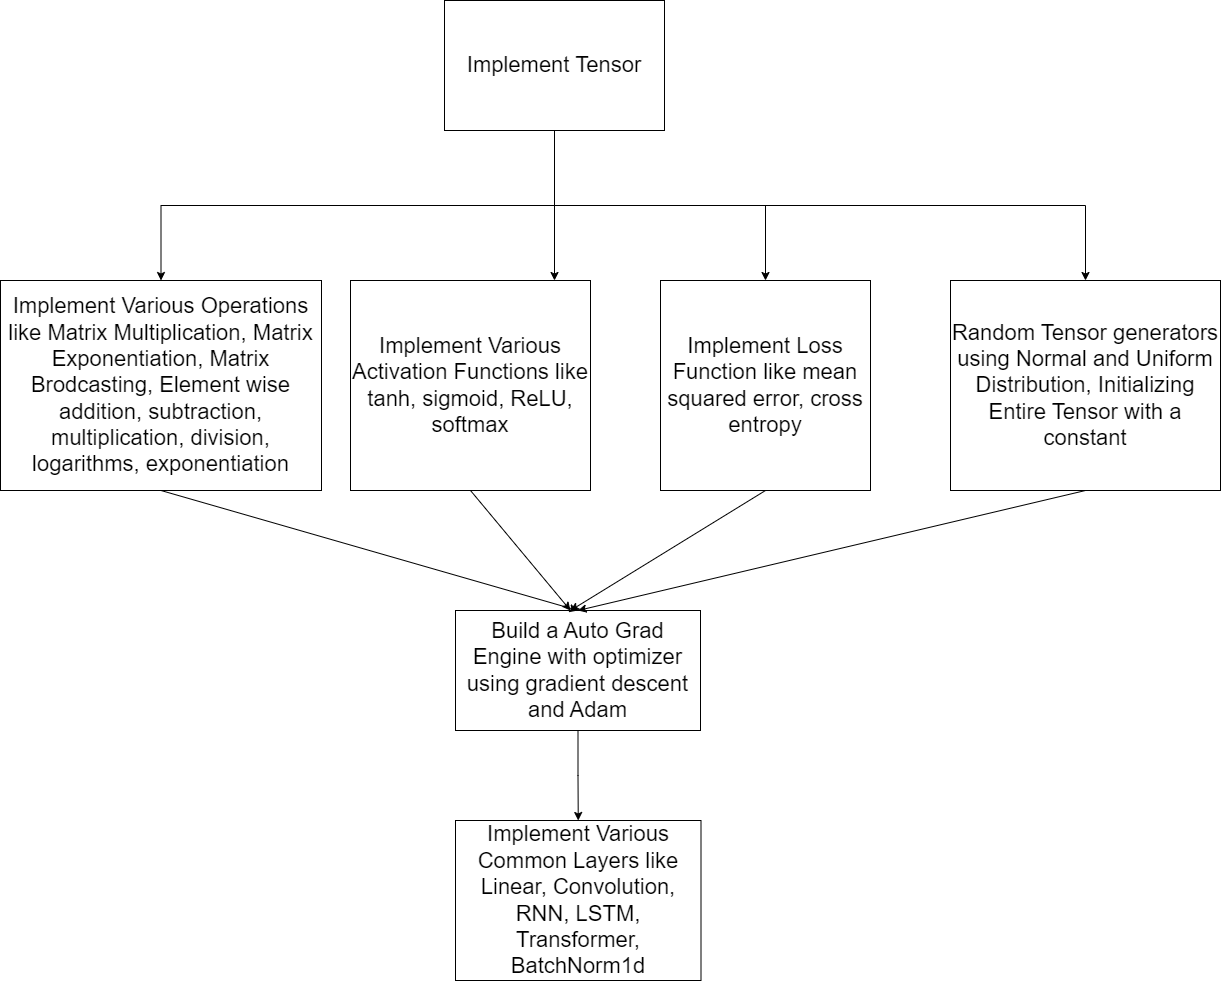

The diagram above was exported from draw.io. Its source (the exported page's mxGraphModel, read from the mxfile embedded in the PNG):
<mxGraphModel dx="2117" dy="1735" grid="1" gridSize="10" guides="1" tooltips="1" connect="1" arrows="1" fold="1" page="1" pageScale="1" pageWidth="827" pageHeight="1169" math="0" shadow="0">
  <root>
    <mxCell id="0" />
    <mxCell id="1" parent="0" />
    <mxCell id="iNCbA7PU4K_blFYj_SBo-11" style="edgeStyle=orthogonalEdgeStyle;rounded=0;orthogonalLoop=1;jettySize=auto;html=1;exitX=0.5;exitY=1;exitDx=0;exitDy=0;" edge="1" parent="1" source="iNCbA7PU4K_blFYj_SBo-1" target="iNCbA7PU4K_blFYj_SBo-2">
      <mxGeometry relative="1" as="geometry" />
    </mxCell>
    <mxCell id="iNCbA7PU4K_blFYj_SBo-12" style="edgeStyle=orthogonalEdgeStyle;rounded=0;orthogonalLoop=1;jettySize=auto;html=1;exitX=0.5;exitY=1;exitDx=0;exitDy=0;" edge="1" parent="1" source="iNCbA7PU4K_blFYj_SBo-1" target="iNCbA7PU4K_blFYj_SBo-8">
      <mxGeometry relative="1" as="geometry" />
    </mxCell>
    <mxCell id="iNCbA7PU4K_blFYj_SBo-13" style="edgeStyle=orthogonalEdgeStyle;rounded=0;orthogonalLoop=1;jettySize=auto;html=1;exitX=0.5;exitY=1;exitDx=0;exitDy=0;" edge="1" parent="1" source="iNCbA7PU4K_blFYj_SBo-1" target="iNCbA7PU4K_blFYj_SBo-4">
      <mxGeometry relative="1" as="geometry" />
    </mxCell>
    <mxCell id="iNCbA7PU4K_blFYj_SBo-1" value="&lt;font style=&quot;font-size: 22px;&quot;&gt;&lt;font style=&quot;font-size: 22px;&quot;&gt;Implement Tenso&lt;/font&gt;r&lt;/font&gt;" style="rounded=0;whiteSpace=wrap;html=1;" vertex="1" parent="1">
      <mxGeometry x="304" y="-40" width="220" height="130" as="geometry" />
    </mxCell>
    <mxCell id="iNCbA7PU4K_blFYj_SBo-2" value="&lt;font style=&quot;font-size: 22px;&quot;&gt;Implement Various Operations like Matrix Multiplication, Matrix Exponentiation, Matrix Brodcasting, Element wise addition, subtraction, multiplication, division, logarithms, exponentiation&lt;/font&gt;" style="rounded=0;whiteSpace=wrap;html=1;" vertex="1" parent="1">
      <mxGeometry x="-140" y="240" width="321" height="210" as="geometry" />
    </mxCell>
    <mxCell id="iNCbA7PU4K_blFYj_SBo-4" value="&lt;font style=&quot;font-size: 22px;&quot;&gt;Random Tensor generators using Normal and Uniform Distribution, Initializing Entire Tensor with a constant&lt;/font&gt;" style="rounded=0;whiteSpace=wrap;html=1;" vertex="1" parent="1">
      <mxGeometry x="810" y="240" width="270" height="210" as="geometry" />
    </mxCell>
    <mxCell id="iNCbA7PU4K_blFYj_SBo-18" style="edgeStyle=orthogonalEdgeStyle;rounded=0;orthogonalLoop=1;jettySize=auto;html=1;exitX=0.5;exitY=1;exitDx=0;exitDy=0;entryX=0.5;entryY=0;entryDx=0;entryDy=0;" edge="1" parent="1" source="iNCbA7PU4K_blFYj_SBo-5" target="iNCbA7PU4K_blFYj_SBo-6">
      <mxGeometry relative="1" as="geometry" />
    </mxCell>
    <mxCell id="iNCbA7PU4K_blFYj_SBo-5" value="&lt;font style=&quot;font-size: 22px;&quot;&gt;Build a Auto Grad Engine with optimizer using gradient descent and Adam&lt;/font&gt;" style="rounded=0;whiteSpace=wrap;html=1;" vertex="1" parent="1">
      <mxGeometry x="315" y="570" width="245" height="120" as="geometry" />
    </mxCell>
    <mxCell id="iNCbA7PU4K_blFYj_SBo-6" value="&lt;font style=&quot;font-size: 22px;&quot;&gt;Implement Various Common Layers like Linear, Convolution, RNN, LSTM, Transformer, BatchNorm1d&lt;/font&gt;" style="rounded=0;whiteSpace=wrap;html=1;" vertex="1" parent="1">
      <mxGeometry x="315" y="780" width="245.5" height="160" as="geometry" />
    </mxCell>
    <mxCell id="iNCbA7PU4K_blFYj_SBo-7" value="&lt;font style=&quot;font-size: 22px;&quot;&gt;Implement Various Activation Functions like tanh, sigmoid, ReLU, softmax&lt;/font&gt;" style="rounded=0;whiteSpace=wrap;html=1;" vertex="1" parent="1">
      <mxGeometry x="210" y="240" width="240" height="210" as="geometry" />
    </mxCell>
    <mxCell id="iNCbA7PU4K_blFYj_SBo-8" value="&lt;font style=&quot;font-size: 22px;&quot;&gt;Implement Loss Function like mean squared error, cross entropy&lt;/font&gt;" style="rounded=0;whiteSpace=wrap;html=1;" vertex="1" parent="1">
      <mxGeometry x="520" y="240" width="210" height="210" as="geometry" />
    </mxCell>
    <mxCell id="iNCbA7PU4K_blFYj_SBo-10" style="edgeStyle=orthogonalEdgeStyle;rounded=0;orthogonalLoop=1;jettySize=auto;html=1;exitX=0.5;exitY=1;exitDx=0;exitDy=0;entryX=0.85;entryY=0;entryDx=0;entryDy=0;entryPerimeter=0;" edge="1" parent="1" source="iNCbA7PU4K_blFYj_SBo-1" target="iNCbA7PU4K_blFYj_SBo-7">
      <mxGeometry relative="1" as="geometry" />
    </mxCell>
    <mxCell id="iNCbA7PU4K_blFYj_SBo-14" value="" style="endArrow=classic;html=1;rounded=0;exitX=0.5;exitY=1;exitDx=0;exitDy=0;entryX=0.5;entryY=0;entryDx=0;entryDy=0;" edge="1" parent="1" source="iNCbA7PU4K_blFYj_SBo-2" target="iNCbA7PU4K_blFYj_SBo-5">
      <mxGeometry width="50" height="50" relative="1" as="geometry">
        <mxPoint x="460" y="480" as="sourcePoint" />
        <mxPoint x="510" y="430" as="targetPoint" />
      </mxGeometry>
    </mxCell>
    <mxCell id="iNCbA7PU4K_blFYj_SBo-15" value="" style="endArrow=classic;html=1;rounded=0;exitX=0.5;exitY=1;exitDx=0;exitDy=0;" edge="1" parent="1" source="iNCbA7PU4K_blFYj_SBo-7">
      <mxGeometry width="50" height="50" relative="1" as="geometry">
        <mxPoint x="460" y="480" as="sourcePoint" />
        <mxPoint x="430" y="570" as="targetPoint" />
      </mxGeometry>
    </mxCell>
    <mxCell id="iNCbA7PU4K_blFYj_SBo-16" value="" style="endArrow=classic;html=1;rounded=0;exitX=0.5;exitY=1;exitDx=0;exitDy=0;" edge="1" parent="1" source="iNCbA7PU4K_blFYj_SBo-8">
      <mxGeometry width="50" height="50" relative="1" as="geometry">
        <mxPoint x="460" y="480" as="sourcePoint" />
        <mxPoint x="430" y="570" as="targetPoint" />
      </mxGeometry>
    </mxCell>
    <mxCell id="iNCbA7PU4K_blFYj_SBo-17" value="" style="endArrow=classic;html=1;rounded=0;exitX=0.5;exitY=1;exitDx=0;exitDy=0;entryX=0.5;entryY=0;entryDx=0;entryDy=0;" edge="1" parent="1" source="iNCbA7PU4K_blFYj_SBo-4" target="iNCbA7PU4K_blFYj_SBo-5">
      <mxGeometry width="50" height="50" relative="1" as="geometry">
        <mxPoint x="460" y="480" as="sourcePoint" />
        <mxPoint x="510" y="430" as="targetPoint" />
      </mxGeometry>
    </mxCell>
  </root>
</mxGraphModel>